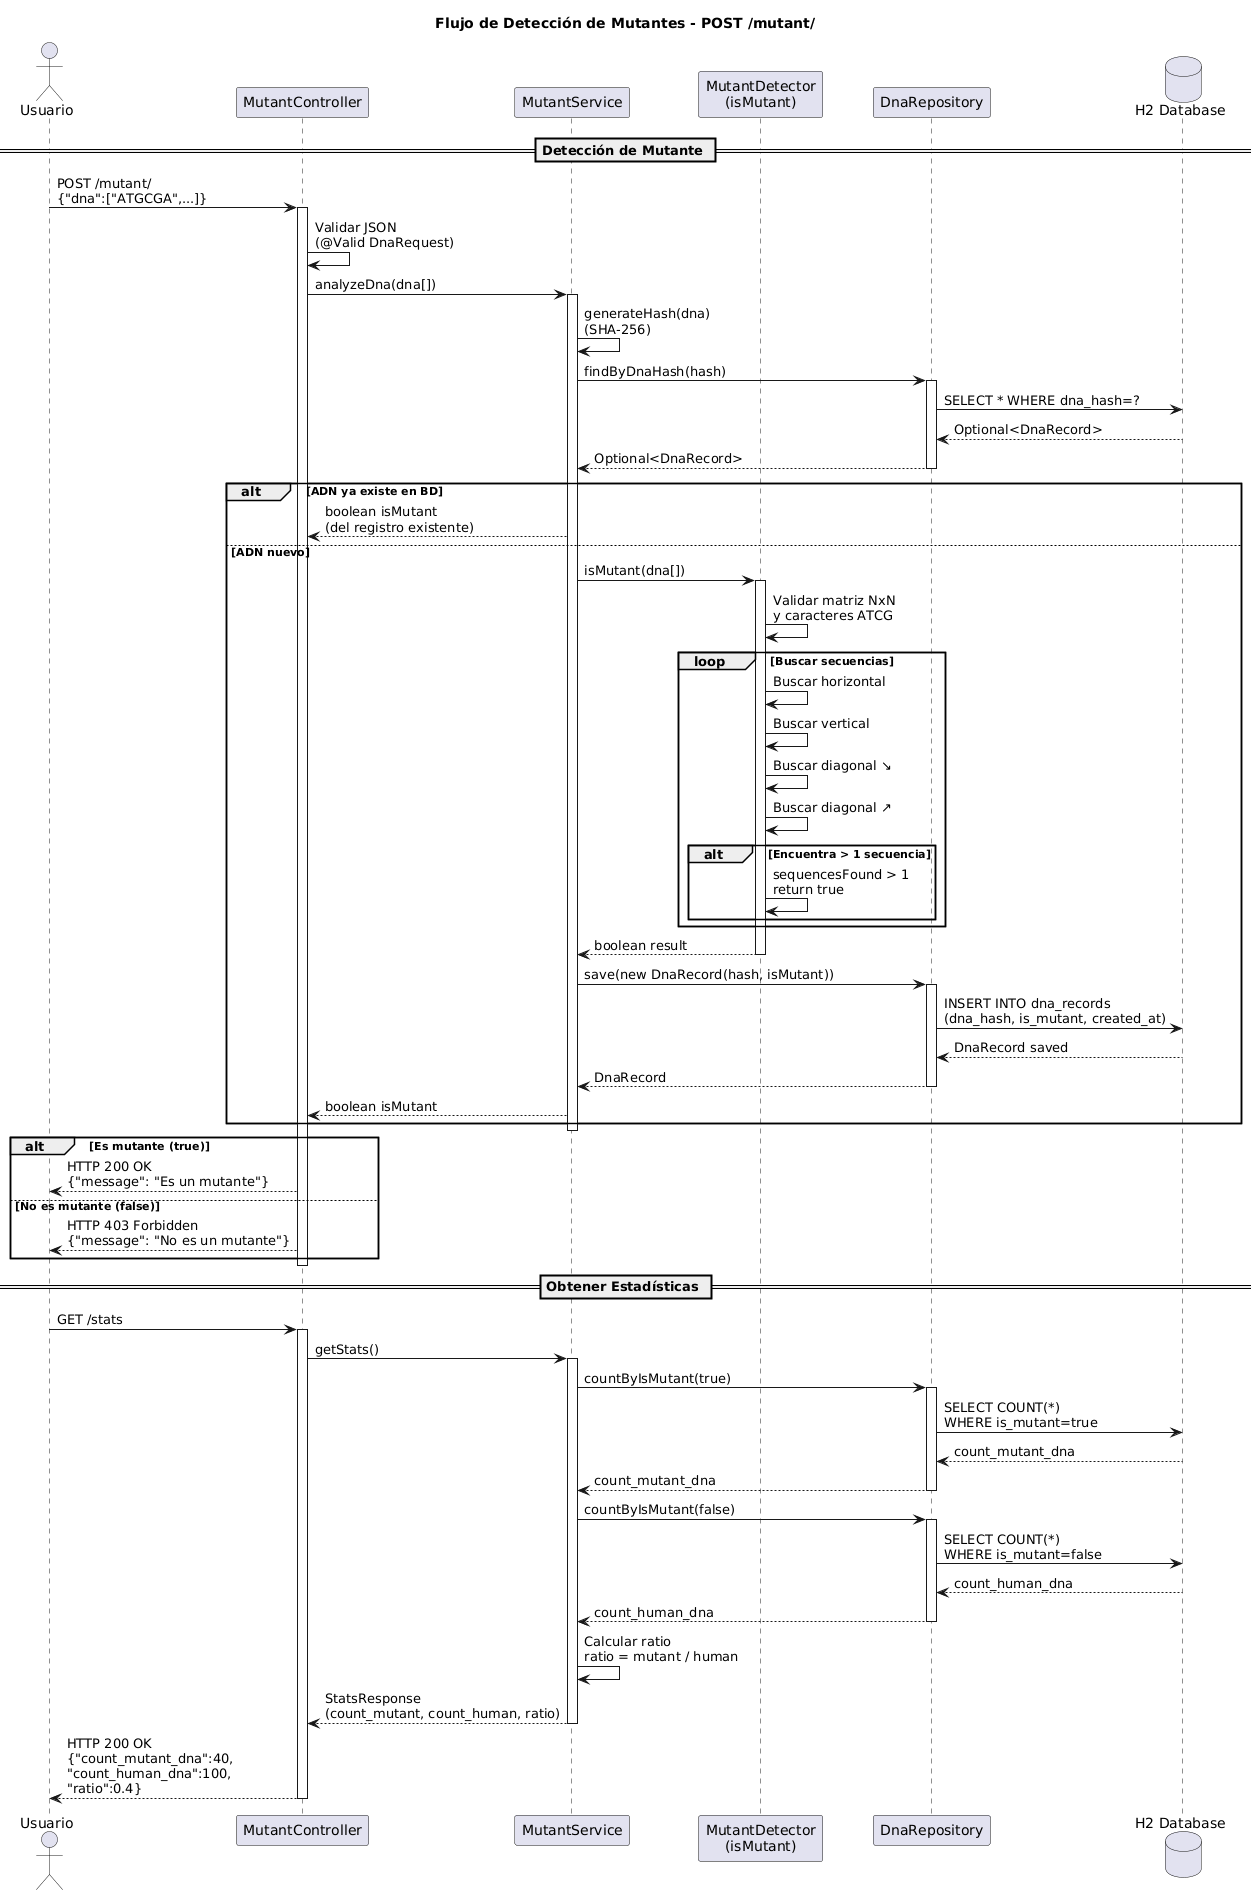

The diagram above was rendered by PlantUML. Its source (embedded in the PNG):
@startuml
title Flujo de Detección de Mutantes - POST /mutant/

actor Usuario
participant "MutantController" as Controller
participant "MutantService" as Service
participant "MutantDetector\n(isMutant)" as Detector
participant "DnaRepository" as Repository
database "H2 Database" as DB

== Detección de Mutante ==

Usuario -> Controller: POST /mutant/\n{"dna":["ATGCGA",...]}
activate Controller

Controller -> Controller: Validar JSON\n(@Valid DnaRequest)

Controller -> Service: analyzeDna(dna[])
activate Service

Service -> Service: generateHash(dna)\n(SHA-256)

Service -> Repository: findByDnaHash(hash)
activate Repository
Repository -> DB: SELECT * WHERE dna_hash=?
DB --> Repository: Optional<DnaRecord>
Repository --> Service: Optional<DnaRecord>
deactivate Repository

alt ADN ya existe en BD
    Service --> Controller: boolean isMutant\n(del registro existente)
else ADN nuevo
    Service -> Detector: isMutant(dna[])
    activate Detector

    Detector -> Detector: Validar matriz NxN\ny caracteres ATCG

    loop Buscar secuencias
        Detector -> Detector: Buscar horizontal
        Detector -> Detector: Buscar vertical
        Detector -> Detector: Buscar diagonal ↘
        Detector -> Detector: Buscar diagonal ↗

        alt Encuentra > 1 secuencia
            Detector -> Detector: sequencesFound > 1\nreturn true
        end
    end

    Detector --> Service: boolean result
    deactivate Detector

    Service -> Repository: save(new DnaRecord(hash, isMutant))
    activate Repository
    Repository -> DB: INSERT INTO dna_records\n(dna_hash, is_mutant, created_at)
    DB --> Repository: DnaRecord saved
    Repository --> Service: DnaRecord
    deactivate Repository

    Service --> Controller: boolean isMutant
end

deactivate Service

alt Es mutante (true)
    Controller --> Usuario: HTTP 200 OK\n{"message": "Es un mutante"}
else No es mutante (false)
    Controller --> Usuario: HTTP 403 Forbidden\n{"message": "No es un mutante"}
end

deactivate Controller

== Obtener Estadísticas ==

Usuario -> Controller: GET /stats
activate Controller

Controller -> Service: getStats()
activate Service

Service -> Repository: countByIsMutant(true)
activate Repository
Repository -> DB: SELECT COUNT(*)\nWHERE is_mutant=true
DB --> Repository: count_mutant_dna
Repository --> Service: count_mutant_dna
deactivate Repository

Service -> Repository: countByIsMutant(false)
activate Repository
Repository -> DB: SELECT COUNT(*)\nWHERE is_mutant=false
DB --> Repository: count_human_dna
Repository --> Service: count_human_dna
deactivate Repository

Service -> Service: Calcular ratio\nratio = mutant / human

Service --> Controller: StatsResponse\n(count_mutant, count_human, ratio)
deactivate Service

Controller --> Usuario: HTTP 200 OK\n{"count_mutant_dna":40,\n"count_human_dna":100,\n"ratio":0.4}
deactivate Controller
@enduml